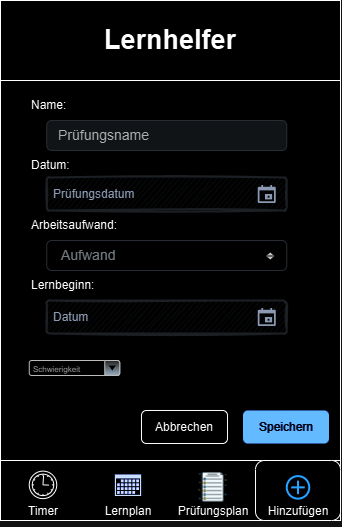

The diagram above was exported from draw.io. Its source (the exported page's mxGraphModel, read from the mxfile embedded in the PNG):
<mxGraphModel dx="1434" dy="772" grid="1" gridSize="10" guides="1" tooltips="1" connect="1" arrows="1" fold="1" page="1" pageScale="1" pageWidth="827" pageHeight="1169" math="0" shadow="0">
  <root>
    <mxCell id="0" />
    <mxCell id="1" parent="0" />
    <mxCell id="ifa1-IcgKsluYtl1UEuV-2" value="" style="rounded=0;whiteSpace=wrap;html=1;" parent="1" vertex="1">
      <mxGeometry x="230" y="100" width="340" height="520" as="geometry" />
    </mxCell>
    <mxCell id="ifa1-IcgKsluYtl1UEuV-3" value="&lt;h1&gt;&lt;font style=&quot;font-size: 27px;&quot;&gt;Lernhelfer&lt;/font&gt;&lt;/h1&gt;" style="rounded=0;whiteSpace=wrap;html=1;" parent="1" vertex="1">
      <mxGeometry x="230" y="100" width="340" height="80" as="geometry" />
    </mxCell>
    <mxCell id="ifa1-IcgKsluYtl1UEuV-4" value="" style="rounded=0;whiteSpace=wrap;html=1;" parent="1" vertex="1">
      <mxGeometry x="230" y="560" width="340" height="60" as="geometry" />
    </mxCell>
    <mxCell id="ifa1-IcgKsluYtl1UEuV-5" value="" style="points=[[0.145,0.145,0],[0.5,0,0],[0.855,0.145,0],[1,0.5,0],[0.855,0.855,0],[0.5,1,0],[0.145,0.855,0],[0,0.5,0]];shape=mxgraph.bpmn.event;html=1;verticalLabelPosition=bottom;labelBackgroundColor=#ffffff;verticalAlign=top;align=center;perimeter=ellipsePerimeter;outlineConnect=0;aspect=fixed;outline=standard;symbol=timer;" parent="1" vertex="1">
      <mxGeometry x="258.75" y="570.63" width="27.5" height="27.5" as="geometry" />
    </mxCell>
    <mxCell id="ifa1-IcgKsluYtl1UEuV-67" value="" style="sketch=0;aspect=fixed;pointerEvents=1;shadow=0;dashed=0;html=1;strokeColor=none;labelPosition=center;verticalLabelPosition=bottom;verticalAlign=top;align=center;fillColor=#00188D;shape=mxgraph.mscae.enterprise.calendar" parent="1" vertex="1">
      <mxGeometry x="344.38" y="574" width="26.25" height="21.53" as="geometry" />
    </mxCell>
    <mxCell id="rY3xB4cPp5pABSBBmHks-41" value="" style="rounded=1;whiteSpace=wrap;html=1;" vertex="1" parent="1">
      <mxGeometry x="485.01" y="560" width="85" height="60" as="geometry" />
    </mxCell>
    <mxCell id="ifa1-IcgKsluYtl1UEuV-70" value="" style="html=1;verticalLabelPosition=bottom;align=center;labelBackgroundColor=#ffffff;verticalAlign=top;strokeWidth=2;strokeColor=#0080F0;shadow=0;dashed=0;shape=mxgraph.ios7.icons.add;" parent="1" vertex="1">
      <mxGeometry x="516.25" y="575.63" width="22.5" height="22.5" as="geometry" />
    </mxCell>
    <mxCell id="ifa1-IcgKsluYtl1UEuV-73" value="Timer" style="text;html=1;align=center;verticalAlign=middle;whiteSpace=wrap;rounded=0;" parent="1" vertex="1">
      <mxGeometry x="242.5" y="595.53" width="60" height="30" as="geometry" />
    </mxCell>
    <mxCell id="ifa1-IcgKsluYtl1UEuV-74" value="Lernplan" style="text;html=1;align=center;verticalAlign=middle;whiteSpace=wrap;rounded=0;" parent="1" vertex="1">
      <mxGeometry x="327.5" y="595.53" width="60" height="30" as="geometry" />
    </mxCell>
    <mxCell id="ifa1-IcgKsluYtl1UEuV-75" value="Hinzufügen" style="text;html=1;align=center;verticalAlign=middle;whiteSpace=wrap;rounded=0;" parent="1" vertex="1">
      <mxGeometry x="497.5" y="595.53" width="60" height="30" as="geometry" />
    </mxCell>
    <mxCell id="ifa1-IcgKsluYtl1UEuV-77" value="" style="shape=image;html=1;verticalAlign=top;verticalLabelPosition=bottom;labelBackgroundColor=#ffffff;imageAspect=0;aspect=fixed;image=https://cdn0.iconfinder.com/data/icons/job-seeker/256/test_job_seeker_employee_unemployee_work-128.png" parent="1" vertex="1">
      <mxGeometry x="426.75" y="571.13" width="31.5" height="31.5" as="geometry" />
    </mxCell>
    <mxCell id="ifa1-IcgKsluYtl1UEuV-78" value="Prüfungsplan" style="text;html=1;align=center;verticalAlign=middle;whiteSpace=wrap;rounded=0;" parent="1" vertex="1">
      <mxGeometry x="412.5" y="595.53" width="60" height="30" as="geometry" />
    </mxCell>
    <mxCell id="rY3xB4cPp5pABSBBmHks-14" value="Name:" style="text;html=1;align=left;verticalAlign=middle;whiteSpace=wrap;rounded=0;" vertex="1" parent="1">
      <mxGeometry x="258.75" y="190" width="60" height="30" as="geometry" />
    </mxCell>
    <mxCell id="rY3xB4cPp5pABSBBmHks-15" value="Prüfungsname" style="html=1;shadow=0;dashed=0;shape=mxgraph.bootstrap.rrect;rSize=5;strokeColor=#CED4DA;strokeWidth=1;fillColor=#E9ECEF;fontColor=#505050;whiteSpace=wrap;align=left;verticalAlign=middle;spacingLeft=10;fontSize=14;" vertex="1" parent="1">
      <mxGeometry x="276.25" y="220" width="240" height="30" as="geometry" />
    </mxCell>
    <mxCell id="rY3xB4cPp5pABSBBmHks-16" value="Datum:" style="text;html=1;align=left;verticalAlign=middle;whiteSpace=wrap;rounded=0;" vertex="1" parent="1">
      <mxGeometry x="258.75" y="250" width="60" height="30" as="geometry" />
    </mxCell>
    <mxCell id="rY3xB4cPp5pABSBBmHks-18" value="&lt;font face=&quot;Helvetica&quot;&gt;Prüfungsdatum&lt;/font&gt;" style="rounded=1;arcSize=9;fillColor=#F7F8F9;align=left;spacingLeft=5;strokeColor=#DEE1E6;html=1;strokeWidth=2;fontColor=#596780;fontSize=12;sketch=1;hachureGap=4;pointerEvents=0;fontFamily=Architects Daughter;fontSource=https%3A%2F%2Ffonts.googleapis.com%2Fcss%3Ffamily%3DArchitects%2BDaughter;" vertex="1" parent="1">
      <mxGeometry x="276.25" y="277" width="240" height="33" as="geometry" />
    </mxCell>
    <mxCell id="rY3xB4cPp5pABSBBmHks-19" value="" style="shape=mxgraph.gmdl.calendar;fillColor=#5A6881;strokeColor=none;sketch=0;hachureGap=4;pointerEvents=0;fontFamily=Architects Daughter;fontSource=https%3A%2F%2Ffonts.googleapis.com%2Fcss%3Ffamily%3DArchitects%2BDaughter;fontSize=20;" vertex="1" parent="rY3xB4cPp5pABSBBmHks-18">
      <mxGeometry x="1" y="0.5" width="18" height="18" relative="1" as="geometry">
        <mxPoint x="-29" y="-9" as="offset" />
      </mxGeometry>
    </mxCell>
    <mxCell id="rY3xB4cPp5pABSBBmHks-20" value="Arbeitsaufwand:" style="text;html=1;align=left;verticalAlign=middle;whiteSpace=wrap;rounded=0;" vertex="1" parent="1">
      <mxGeometry x="258.75" y="310" width="60" height="30" as="geometry" />
    </mxCell>
    <mxCell id="rY3xB4cPp5pABSBBmHks-22" value="Aufwand" style="html=1;shadow=0;dashed=0;shape=mxgraph.bootstrap.rrect;rSize=5;strokeColor=#CED4DA;html=1;whiteSpace=wrap;fillColor=#FFFFFF;fontColor=#7D868C;align=left;spacing=15;fontSize=14;" vertex="1" parent="1">
      <mxGeometry x="276.25" y="340" width="240" height="30" as="geometry" />
    </mxCell>
    <mxCell id="rY3xB4cPp5pABSBBmHks-23" value="" style="shape=triangle;direction=south;fillColor=#343A40;strokeColor=none;perimeter=none;" vertex="1" parent="rY3xB4cPp5pABSBBmHks-22">
      <mxGeometry x="1" y="0.5" width="7" height="3" relative="1" as="geometry">
        <mxPoint x="-20" y="1" as="offset" />
      </mxGeometry>
    </mxCell>
    <mxCell id="rY3xB4cPp5pABSBBmHks-24" value="" style="shape=triangle;direction=north;fillColor=#343A40;strokeColor=none;perimeter=none;" vertex="1" parent="rY3xB4cPp5pABSBBmHks-22">
      <mxGeometry x="1" y="0.5" width="7" height="3" relative="1" as="geometry">
        <mxPoint x="-20" y="-3" as="offset" />
      </mxGeometry>
    </mxCell>
    <mxCell id="rY3xB4cPp5pABSBBmHks-36" value="Speichern" style="rounded=1;fillColor=#0057D8;strokeColor=none;html=1;whiteSpace=wrap;fontColor=#ffffff;align=center;verticalAlign=middle;fontStyle=0;fontSize=12;sketch=0;" vertex="1" parent="1">
      <mxGeometry x="472.5" y="510" width="86" height="33" as="geometry" />
    </mxCell>
    <mxCell id="rY3xB4cPp5pABSBBmHks-37" value="Lernbeginn:" style="text;html=1;align=left;verticalAlign=middle;whiteSpace=wrap;rounded=0;" vertex="1" parent="1">
      <mxGeometry x="258.75" y="370" width="60" height="30" as="geometry" />
    </mxCell>
    <mxCell id="rY3xB4cPp5pABSBBmHks-38" value="&lt;font face=&quot;Helvetica&quot;&gt;Datum&lt;/font&gt;" style="rounded=1;arcSize=9;fillColor=#F7F8F9;align=left;spacingLeft=5;strokeColor=#DEE1E6;html=1;strokeWidth=2;fontColor=#596780;fontSize=12;sketch=1;hachureGap=4;pointerEvents=0;fontFamily=Architects Daughter;fontSource=https%3A%2F%2Ffonts.googleapis.com%2Fcss%3Ffamily%3DArchitects%2BDaughter;" vertex="1" parent="1">
      <mxGeometry x="276.25" y="400" width="240" height="33" as="geometry" />
    </mxCell>
    <mxCell id="rY3xB4cPp5pABSBBmHks-39" value="" style="shape=mxgraph.gmdl.calendar;fillColor=#5A6881;strokeColor=none;sketch=0;hachureGap=4;pointerEvents=0;fontFamily=Architects Daughter;fontSource=https%3A%2F%2Ffonts.googleapis.com%2Fcss%3Ffamily%3DArchitects%2BDaughter;fontSize=20;" vertex="1" parent="rY3xB4cPp5pABSBBmHks-38">
      <mxGeometry x="1" y="0.5" width="18" height="18" relative="1" as="geometry">
        <mxPoint x="-29" y="-9" as="offset" />
      </mxGeometry>
    </mxCell>
    <mxCell id="rY3xB4cPp5pABSBBmHks-40" value="Schwierigkeit" style="strokeWidth=1;html=1;shadow=0;dashed=0;shape=mxgraph.ios.iComboBox;spacingTop=2;spacingLeft=2;align=left;strokeColor=#444444;fontColor=#666666;buttonText=;fontSize=8;fillColor=#dddddd;fillColor2=#3D5565;sketch=0;whiteSpace=wrap;" vertex="1" parent="1">
      <mxGeometry x="258.75" y="460" width="90.5" height="15" as="geometry" />
    </mxCell>
    <mxCell id="rY3xB4cPp5pABSBBmHks-42" value="Abbrechen" style="rounded=1;html=1;whiteSpace=wrap;align=center;verticalAlign=middle;fontStyle=0;fontSize=12;sketch=0;" vertex="1" parent="1">
      <mxGeometry x="371" y="510" width="86" height="33" as="geometry" />
    </mxCell>
  </root>
</mxGraphModel>